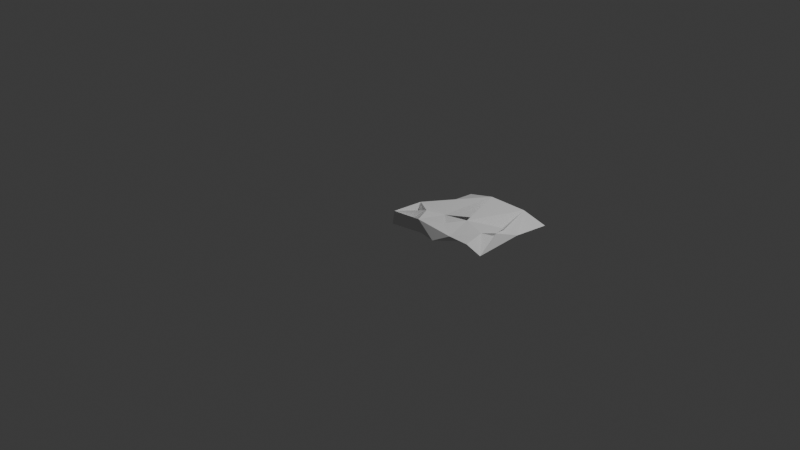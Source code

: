 # Source: rectangle_001_low_res.blend  (saved by Blender 5.1.30; exported with 4.5.12 LTS)
import bpy
from mathutils import Matrix  # noqa: F401  (used for matrix-valued properties, if any)

bpy.ops.wm.read_factory_settings(use_empty=True)
scene = bpy.context.scene
scene.name = 'Scene'

# ---- collections
col_collection = bpy.data.collections.new('Collection'); scene.collection.children.link(col_collection)

# ---- world
world_world = bpy.data.worlds.new('World'); scene.world = world_world
world_world.use_nodes = True; world_world.node_tree.nodes.clear()
_N = world_world.node_tree.nodes; _L = world_world.node_tree.links
n0 = _N.new('ShaderNodeOutputWorld'); n0.name = 'World Output'; n0.location = (200, 100)
n1 = _N.new('ShaderNodeBackground'); n1.name = 'Background'; n1.location = (-200, 100)
n1.inputs[0].default_value = (0.05088, 0.05088, 0.05088, 1.0)
_L.new(n1.outputs[0], n0.inputs[0])
n0.is_active_output = True
world_world.color = (0.05088, 0.05088, 0.05088)
world_world.sun_shadow_jitter_overblur = 0.0

# ---- cameras
cam_camera = bpy.data.cameras.new('Camera')
cam_camera.clip_end = 100.0
cam_camera.ortho_scale = 7.314

# ---- lights
light_light = bpy.data.lights.new('Light', 'POINT')
light_light.energy = 1000.0
light_light.shadow_soft_size = 0.1

# ---- meshes
me_b_ziercurve = bpy.data.meshes.new('BézierCurve')
me_b_ziercurve.from_pydata([(-0.07603, -0.01978, -0.07534), (-0.01242, 0.317, 0.08171), (0.8247, -0.06698, -0.02775), (0.8247, -0.06697, -0.02313), (-0.03636, -0.03215, 0.08609), (0.2742, 0.04397, -0.07466), (0.0145, 0.1338, -0.01465), (0.101, 0.09428, -0.05381), (0.02609, 0.2651, -0.08816), (0.2327, 0.3239, -0.1169), (0.01597, 1.04, -0.05028), (-0.01066, 0.5615, -0.03954), (0.2622, 0.01662, 0.08349), (0.2858, 0.9732, -0.01915), (0.476, 0.1474, 0.06841), (0.4818, 0.7795, -0.09084), (0.4948, -0.01773, -0.05707), (0.4329, 0.9085, 0.1014), (0.8089, 0.9819, 0.05396), (0.8247, -0.06695, -0.02775), (0.9476, -0.009103, 0.06859), (0.8282, 0.7196, -0.09283), (0.7032, 0.3062, -0.1031), (0.9759, 0.4168, -0.05942), (0.9322, 0.4966, -0.04665), (1.056, 1.026, -0.04605), (1.04, 0.08639, -0.05831), (0.09931, 0.07819, -0.001943), (0.06451, 0.2054, 0.001087), (0.193, 0.1974, 0.09852), (0.3425, 0.3071, 0.06331), (0.6764, 0.03766, 0.03666), (0.8996, 0.2485, 0.08009), (0.6152, 0.3454, 0.08377), (1.003, 0.3513, 0.08123), (0.9894, 0.4809, 0.08544), (1.01, 0.3131, 0.067), (1.036, 0.6273, -0.02485)], [], [(1, 0, 4), (11, 0, 1), (0, 8, 6), (9, 7, 0), (28, 9, 0), (5, 7, 27), (5, 27, 29), (28, 8, 9), (15, 10, 13), (12, 5, 16), (9, 22, 5), (22, 30, 5), (30, 9, 15), (33, 22, 9), (18, 13, 17), (16, 5, 14), (16, 14, 33), (22, 16, 30), (3, 2, 19), (18, 21, 15), (20, 31, 22), (32, 21, 23), (23, 22, 34), (24, 37, 23), (37, 24, 21), (25, 21, 18), (26, 22, 23), (34, 26, 37), (1, 4, 6), (7, 4, 27), (1, 6, 8), (28, 6, 4), (10, 11, 17), (17, 11, 1), (27, 12, 29), (29, 28, 4), (29, 4, 7), (1, 29, 30), (13, 10, 17), (29, 12, 30), (31, 12, 16), (14, 31, 33), (17, 33, 18), (32, 31, 20), (32, 36, 22), (33, 23, 21), (32, 23, 34), (18, 24, 35), (34, 37, 18), (18, 35, 34), (36, 32, 26), (25, 18, 37), (0, 7, 5), (11, 8, 0), (28, 0, 6), (9, 5, 29), (9, 29, 7), (11, 9, 8), (11, 15, 9), (10, 15, 11), (30, 14, 5), (30, 33, 9), (30, 16, 33), (17, 15, 22), (13, 18, 15), (19, 2, 3), (31, 16, 22), (15, 21, 22), (22, 26, 20), (21, 32, 22), (37, 21, 25), (23, 37, 26), (4, 0, 5), (8, 28, 1), (12, 4, 5), (4, 12, 27), (1, 28, 29), (17, 1, 30), (14, 30, 12), (14, 12, 31), (17, 30, 15), (33, 31, 32), (17, 22, 33), (24, 33, 21), (34, 33, 32), (34, 22, 36), (35, 23, 33), (35, 33, 34), (35, 24, 23), (34, 36, 26), (24, 18, 33), (32, 20, 26)])
me_b_ziercurve.auto_texspace = False
me_b_ziercurve.update()

# ---- objects
ob_light = bpy.data.objects.new('Light', light_light)
ob_camera = bpy.data.objects.new('Camera', cam_camera)
ob_b_ziercurve = bpy.data.objects.new('BézierCurve', me_b_ziercurve)

# ---- transforms, parenting, visibility, modifiers, constraints
ob_light.location = (4.076, 1.005, 5.904)
ob_light.rotation_euler = (0.6503, 0.05522, 1.866)
ob_light.lock_rotations_4d = False
ob_light.empty_display_type = 'ARROWS'
ob_light.color = (0.0, 0.0, 0.0, 0.0)
ob_light.lineart.crease_threshold = 0.0
ob_camera.location = (7.359, -6.926, 4.958)
ob_camera.rotation_euler = (1.109, 0.0, 0.8149)
ob_camera.lock_rotations_4d = False
ob_camera.empty_display_type = 'ARROWS'
ob_camera.color = (0.0, 0.0, 0.0, 0.0)
ob_camera.display_type = 'WIRE'
ob_camera.lineart.crease_threshold = 0.0
ob_b_ziercurve.location = (0.0, 0.0, 0.0)

# ---- collection membership
col_collection.objects.link(ob_light)
col_collection.objects.link(ob_camera)
col_collection.objects.link(ob_b_ziercurve)

# ---- scene / render settings (as saved in the file)
scene.camera = ob_camera
scene.frame_start = 1; scene.frame_end = 250; scene.frame_set(1)
scene.render.engine = 'BLENDER_EEVEE_NEXT'
scene.render.bake_bias = 0.0
scene.render.bake_samples = 0
scene.cycles.sampling_pattern = 'TABULATED_SOBOL'
scene.eevee.use_volume_custom_range = False
bpy.context.view_layer.update()
